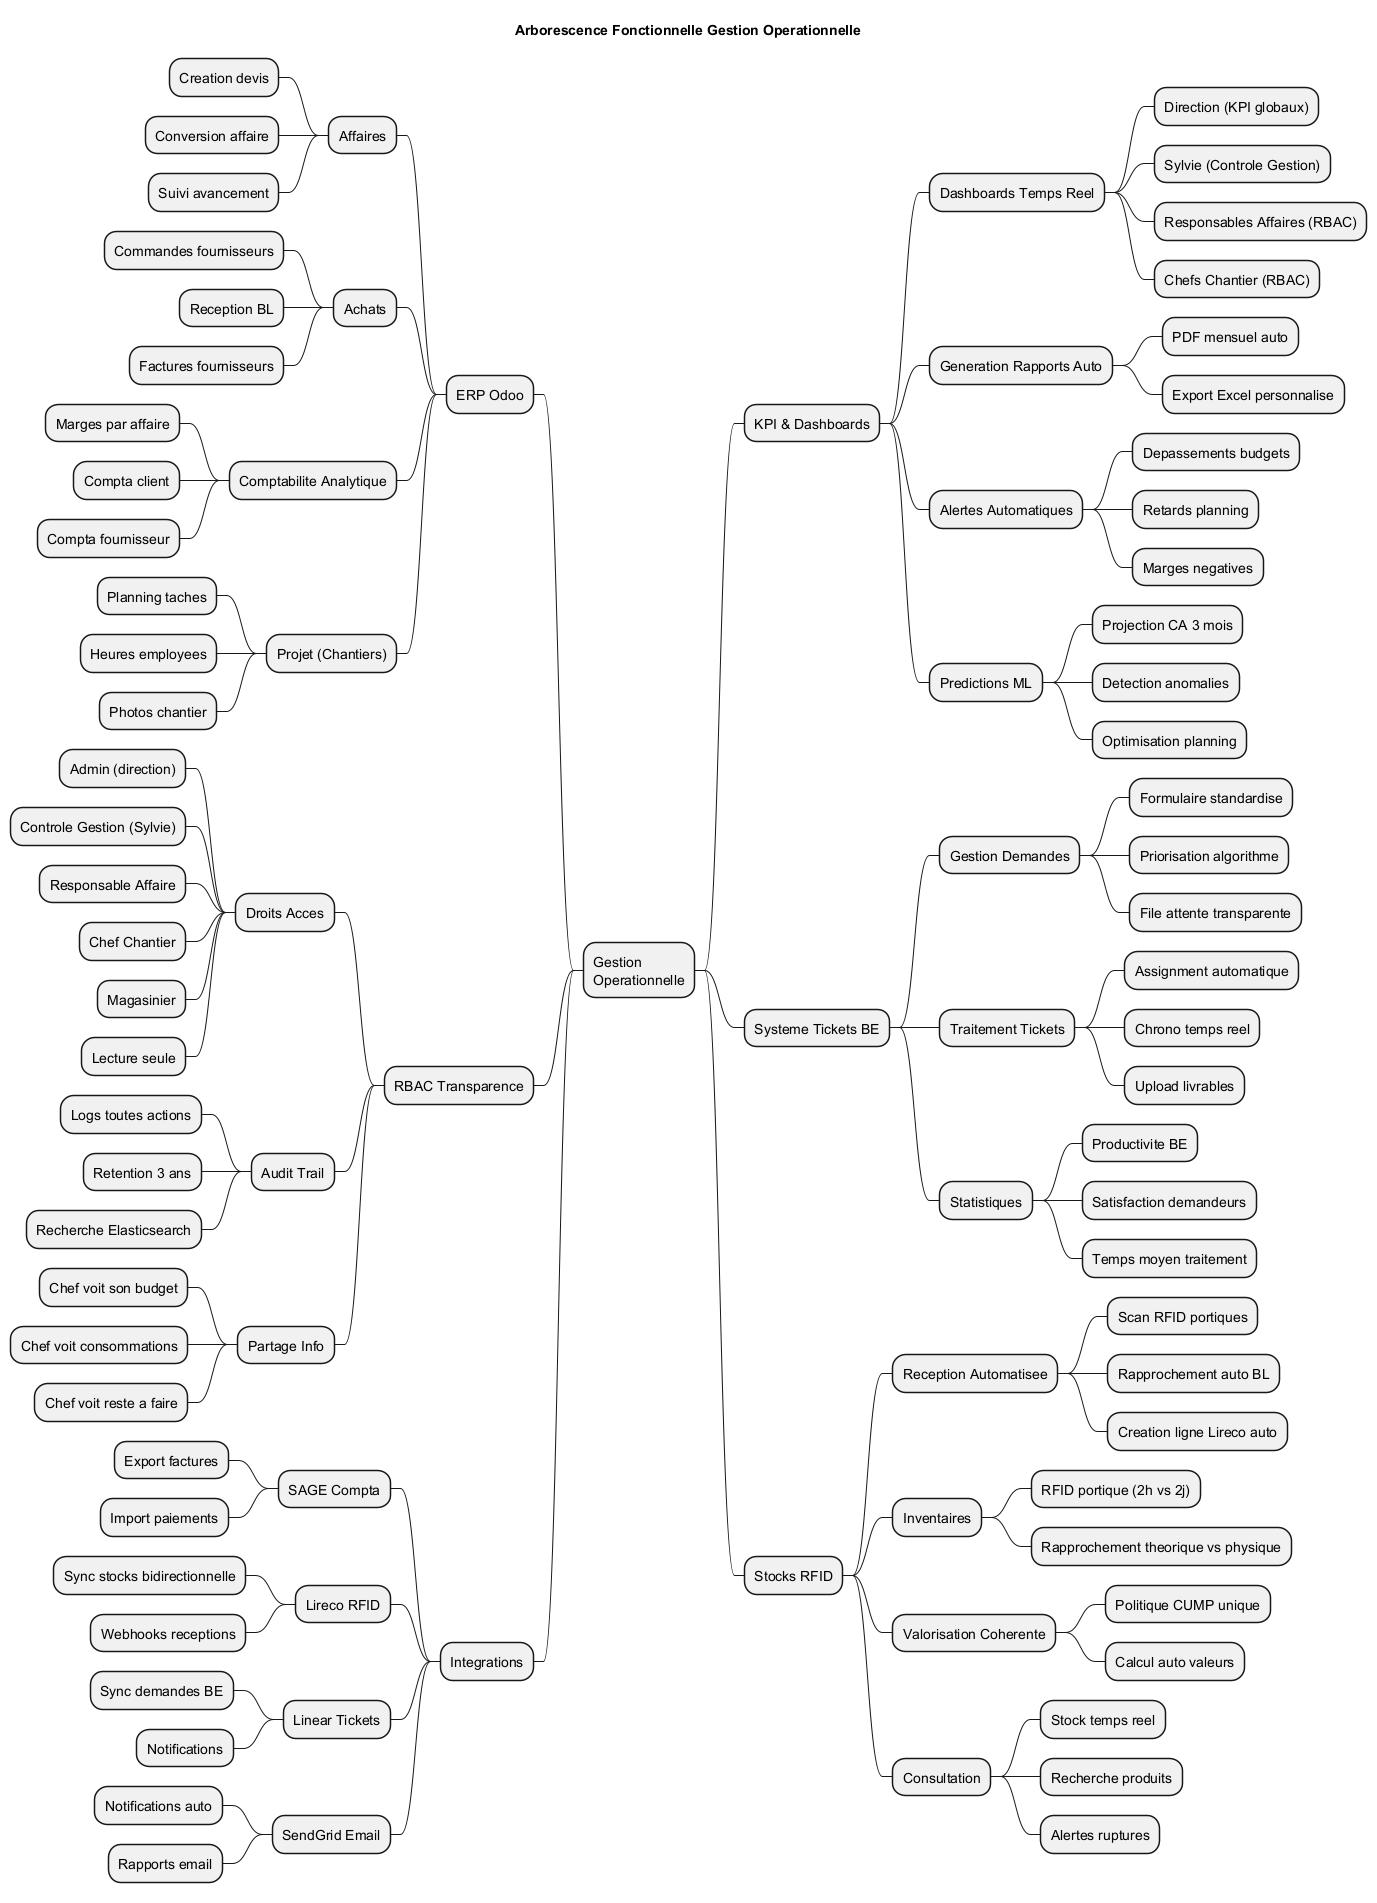

The diagram above was rendered by PlantUML. Its source (embedded in the PNG):
@startmindmap Mindmap_Fonctionnalites

title Arborescence Fonctionnelle Gestion Operationnelle

* Gestion\nOperationnelle

** KPI & Dashboards
*** Dashboards Temps Reel
**** Direction (KPI globaux)
**** Sylvie (Controle Gestion)
**** Responsables Affaires (RBAC)
**** Chefs Chantier (RBAC)
*** Generation Rapports Auto
**** PDF mensuel auto
**** Export Excel personnalise
*** Alertes Automatiques
**** Depassements budgets
**** Retards planning
**** Marges negatives
*** Predictions ML
**** Projection CA 3 mois
**** Detection anomalies
**** Optimisation planning

** Systeme Tickets BE
*** Gestion Demandes
**** Formulaire standardise
**** Priorisation algorithme
**** File attente transparente
*** Traitement Tickets
**** Assignment automatique
**** Chrono temps reel
**** Upload livrables
*** Statistiques
**** Productivite BE
**** Satisfaction demandeurs
**** Temps moyen traitement

** Stocks RFID
*** Reception Automatisee
**** Scan RFID portiques
**** Rapprochement auto BL
**** Creation ligne Lireco auto
*** Inventaires
**** RFID portique (2h vs 2j)
**** Rapprochement theorique vs physique
*** Valorisation Coherente
**** Politique CUMP unique
**** Calcul auto valeurs
*** Consultation
**** Stock temps reel
**** Recherche produits
**** Alertes ruptures

left side

** ERP Odoo
*** Affaires
**** Creation devis
**** Conversion affaire
**** Suivi avancement
*** Achats
**** Commandes fournisseurs
**** Reception BL
**** Factures fournisseurs
*** Comptabilite Analytique
**** Marges par affaire
**** Compta client
**** Compta fournisseur
*** Projet (Chantiers)
**** Planning taches
**** Heures employees
**** Photos chantier

** RBAC Transparence
*** Droits Acces
**** Admin (direction)
**** Controle Gestion (Sylvie)
**** Responsable Affaire
**** Chef Chantier
**** Magasinier
**** Lecture seule
*** Audit Trail
**** Logs toutes actions
**** Retention 3 ans
**** Recherche Elasticsearch
*** Partage Info
**** Chef voit son budget
**** Chef voit consommations
**** Chef voit reste a faire

** Integrations
*** SAGE Compta
**** Export factures
**** Import paiements
*** Lireco RFID
**** Sync stocks bidirectionnelle
**** Webhooks receptions
*** Linear Tickets
**** Sync demandes BE
**** Notifications
*** SendGrid Email
**** Notifications auto
**** Rapports email

@endmindmap